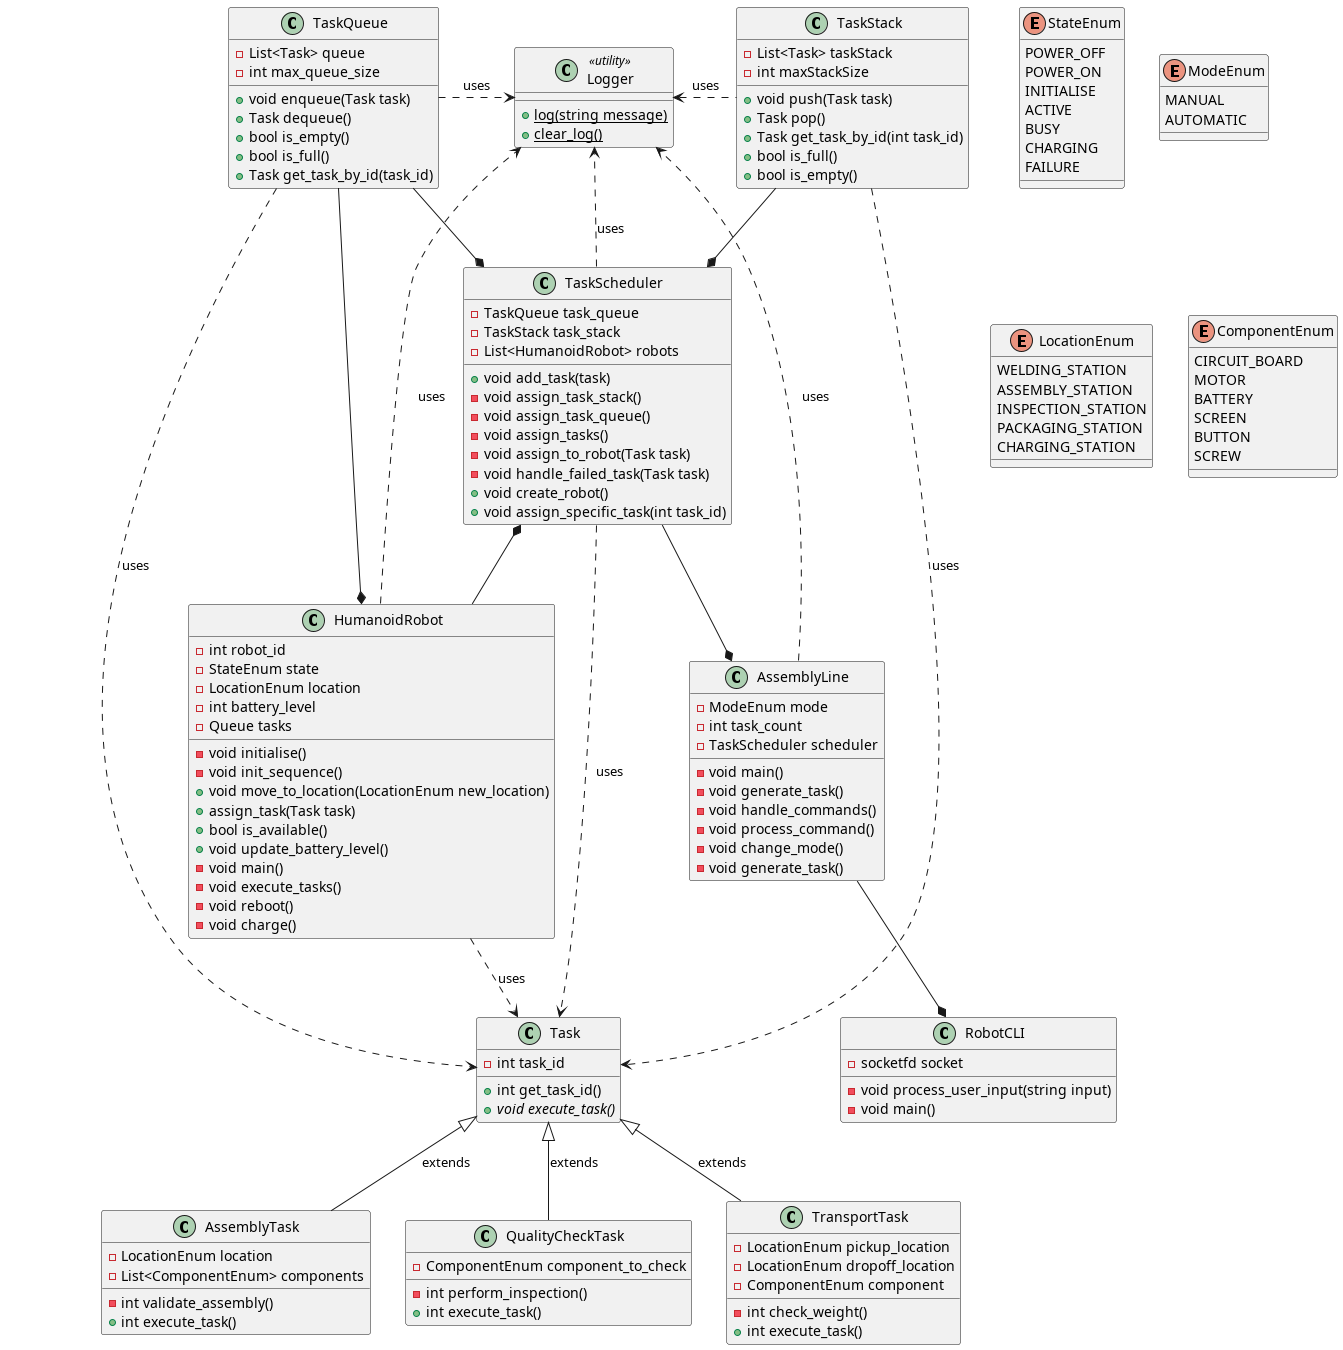

The diagram above was rendered by PlantUML. Its source (embedded in the PNG):
@startuml class_diagram

class HumanoidRobot {
    '''''''''' Attributes '''''''''
    - int robot_id
    - StateEnum state
    - LocationEnum location
    - int battery_level
    - Queue tasks
    '''''''''' Operations '''''''''
    - void initialise()
    - void init_sequence()
    + void move_to_location(LocationEnum new_location)
    + assign_task(Task task)
    + bool is_available()
    + void update_battery_level()
    - void main()
    - void execute_tasks()
    - void reboot()
    - void charge()
}

class AssemblyLine {
    '''''''''' Attributes '''''''''
    - ModeEnum mode
    - int task_count
    - TaskScheduler scheduler
    '''''''''' Operations '''''''''
    - void main()
    - void generate_task()
    - void handle_commands()
    - void process_command()
    - void change_mode()
    - void generate_task()
}

'' The TaskScheduler is instantiated as an attribute of the AssemblyLine class
class TaskScheduler {
    '''''''''' Attributes '''''''''
    - TaskQueue task_queue
    - TaskStack task_stack
    - List<HumanoidRobot> robots
    '''''''''' Operations '''''''''
    + void add_task(task)
    - void assign_task_stack()
    - void assign_task_queue()
    - void assign_tasks()
    - void assign_to_robot(Task task)
    - void handle_failed_task(Task task)
    + void create_robot()
    + void assign_specific_task(int task_id)
}

class TaskStack {
    '''''''''' Attributes '''''''''
    - List<Task> taskStack
    - int maxStackSize
    '''''''''' Operations '''''''''
    + void push(Task task)
    + Task pop()
    + Task get_task_by_id(int task_id)
    + bool is_full()
    + bool is_empty()
}

class RobotCLI {
    '''''''''' Attributes '''''''''
    - socketfd socket
    '''''''''' Operations '''''''''
    - void process_user_input(string input)
    - void main()
}

class Logger <<utility>> {
    '''''''''' Operations '''''''''
    + {static} log(string message)
    + {static} clear_log()
}

enum StateEnum {
    POWER_OFF
    POWER_ON
    INITIALISE
    ACTIVE
    BUSY
    CHARGING
    FAILURE
}

enum ModeEnum {
    MANUAL
    AUTOMATIC
}

enum LocationEnum {
    WELDING_STATION
    ASSEMBLY_STATION
    INSPECTION_STATION
    PACKAGING_STATION
    CHARGING_STATION
}

enum ComponentEnum {
    CIRCUIT_BOARD
    MOTOR
    BATTERY
    SCREEN
    BUTTON
    SCREW
}

class TaskQueue {
    '''''''''' Attributes '''''''''
    - List<Task> queue
    - int max_queue_size
    '''''''''' Operations '''''''''
    + void enqueue(Task task)
    + Task dequeue()
    + bool is_empty()
    + bool is_full()
    + Task get_task_by_id(task_id)
}

class Task {
    '''''''''' Attributes '''''''''
    - int task_id
    '''''''''' Operations '''''''''
    + int get_task_id()
    + void {abstract} execute_task()
}

class AssemblyTask {
    '''''''''' Attributes '''''''''
    - LocationEnum location
    - List<ComponentEnum> components
    '''''''''' Operations '''''''''
    - int validate_assembly()
    + int execute_task()
}

class QualityCheckTask {
    '''''''''' Attributes '''''''''
    - ComponentEnum component_to_check
    '''''''''' Operations '''''''''
    - int perform_inspection()
    + int execute_task()
}

class TransportTask {
    '''''''''' Attributes '''''''''
    - LocationEnum pickup_location
    - LocationEnum dropoff_location
    - ComponentEnum component
    '''''''''' Operations '''''''''
    - int check_weight()
    + int execute_task()
}

' Extension
' All ___Task classes are an extension of the base Task type
Task <|-- AssemblyTask: extends
Task <|-- QualityCheckTask: extends
Task <|-- TransportTask: extends

' Implementation

' Composition
' The AssemblyLine class cannot exist without the RobotCLI class
AssemblyLine --* RobotCLI
' The TaskScheduler class cannot exist without the AssemblyLine class
TaskScheduler --* AssemblyLine
' The HumanoidRobot class cannot exist without the TaskScheduler class
HumanoidRobot -u-* TaskScheduler
' A TaskQueue cannot exist outside of the TaskScheduler or HumanoidRobot classes
TaskQueue --* TaskScheduler
TaskQueue --* HumanoidRobot
' A TaskStack cannot exist outside of the TaskScheduler class
TaskStack --* TaskScheduler

' Aggregation

' Dependency (strong)

' Dependency (weak)

AssemblyLine ..> Logger: uses

TaskScheduler ..> Task: uses
TaskScheduler ..> Logger: uses

HumanoidRobot ..> Task: uses
HumanoidRobot ..> Logger: uses

TaskQueue ..> Task: uses
TaskQueue .r.> Logger: uses

TaskStack ..> Task: uses
TaskStack .l.> Logger: uses

' '' RobotCLI depends on TaskScheduler, HumanoidRobot and ModeEnum
' RobotCLI --> TaskScheduler
' RobotCLI --> HumanoidRobot

' '' HumanoidRobot depends on all below
' HumanoidRobot --> ModeEnum
' HumanoidRobot --> LocationEnum
' HumanoidRobot --> StateEnum


' '' TransportTask depends on LocationEnum and ComponentEnum for its attributes
' TransportTask --> LocationEnum
' TransportTask --> ComponentEnum

' '' AssemblyTask depends on LocationEnum and ComponentEnum
' AssemblyTask --> LocationEnum
' AssemblyTask --> ComponentEnum

' '' QualityCheckTask depends on ComponentEnum
' QualityCheckTask --> ComponentEnum

' '' The TaskQueue cannot exist without the HumanoidRobot or TaskScheduler classes
' TaskQueue --* HumanoidRobot
' TaskQueue --* TaskScheduler

' '' AssemblyLine cannot exist without RobotCLI
' AssemblyLine --* RobotCLI

' '' TaskScheduler cannot exist without the AssemblyLine class
' TaskScheduler --* AssemblyLine
' '' TaskScheduler depends on Task and TaskStack
' TaskScheduler --> Task
' TaskScheduler --> TaskStack

' '' TaskStack depends on Task
' TaskStack --> Task

@enduml